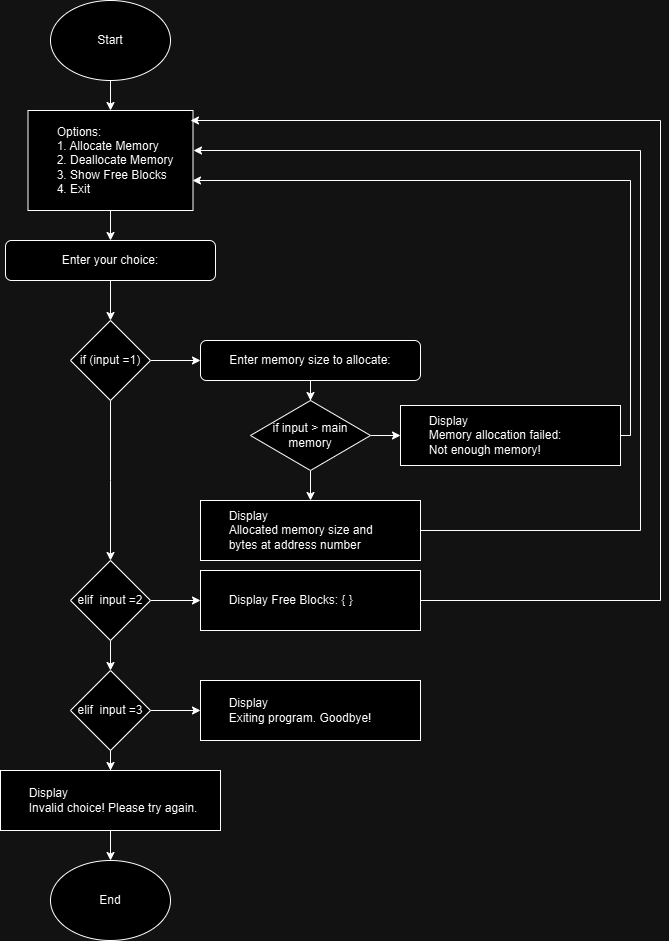

The diagram above was exported from draw.io. Its source (the exported page's mxGraphModel, read from the mxfile embedded in the PNG):
<mxGraphModel dx="1434" dy="780" grid="1" gridSize="10" guides="1" tooltips="1" connect="1" arrows="1" fold="1" page="1" pageScale="1" pageWidth="827" pageHeight="1169" math="0" shadow="0">
  <root>
    <mxCell id="0" />
    <mxCell id="1" parent="0" />
    <mxCell id="vAAfa1tNSefyAnFD7FfM-2" style="edgeStyle=orthogonalEdgeStyle;rounded=0;orthogonalLoop=1;jettySize=auto;html=1;entryX=0.5;entryY=0;entryDx=0;entryDy=0;" edge="1" parent="1" source="20F9ZMZLE-aQ9nI_FcKJ-2" target="20F9ZMZLE-aQ9nI_FcKJ-3">
      <mxGeometry relative="1" as="geometry" />
    </mxCell>
    <mxCell id="20F9ZMZLE-aQ9nI_FcKJ-2" value="Start" style="ellipse;whiteSpace=wrap;html=1;" parent="1" vertex="1">
      <mxGeometry x="150" y="70" width="120" height="80" as="geometry" />
    </mxCell>
    <mxCell id="20F9ZMZLE-aQ9nI_FcKJ-36" style="edgeStyle=orthogonalEdgeStyle;rounded=0;orthogonalLoop=1;jettySize=auto;html=1;entryX=0.5;entryY=0;entryDx=0;entryDy=0;" parent="1" source="20F9ZMZLE-aQ9nI_FcKJ-3" target="20F9ZMZLE-aQ9nI_FcKJ-4" edge="1">
      <mxGeometry relative="1" as="geometry" />
    </mxCell>
    <mxCell id="20F9ZMZLE-aQ9nI_FcKJ-3" value="&lt;div&gt;&lt;span style=&quot;white-space: pre;&quot;&gt;&#09;&lt;/span&gt;Options:&lt;/div&gt;&lt;div&gt;&lt;span style=&quot;white-space: pre;&quot;&gt;&#09;&lt;/span&gt;1. Allocate Memory&lt;/div&gt;&lt;div&gt;&lt;span style=&quot;white-space: pre;&quot;&gt;&#09;&lt;/span&gt;2. Deallocate Memory&lt;/div&gt;&lt;div&gt;&lt;span style=&quot;white-space: pre;&quot;&gt;&#09;&lt;/span&gt;3. Show Free Blocks&lt;/div&gt;&lt;div&gt;&lt;span style=&quot;white-space: pre;&quot;&gt;&#09;&lt;/span&gt;4. Exit&lt;/div&gt;" style="rounded=0;whiteSpace=wrap;html=1;align=left;" parent="1" vertex="1">
      <mxGeometry x="127.5" y="180" width="165" height="100" as="geometry" />
    </mxCell>
    <mxCell id="20F9ZMZLE-aQ9nI_FcKJ-37" style="edgeStyle=orthogonalEdgeStyle;rounded=0;orthogonalLoop=1;jettySize=auto;html=1;" parent="1" source="20F9ZMZLE-aQ9nI_FcKJ-4" target="20F9ZMZLE-aQ9nI_FcKJ-6" edge="1">
      <mxGeometry relative="1" as="geometry" />
    </mxCell>
    <mxCell id="20F9ZMZLE-aQ9nI_FcKJ-4" value="Enter your choice:" style="rounded=1;whiteSpace=wrap;html=1;" parent="1" vertex="1">
      <mxGeometry x="105" y="310" width="210" height="40" as="geometry" />
    </mxCell>
    <mxCell id="20F9ZMZLE-aQ9nI_FcKJ-24" style="edgeStyle=orthogonalEdgeStyle;rounded=0;orthogonalLoop=1;jettySize=auto;html=1;" parent="1" source="20F9ZMZLE-aQ9nI_FcKJ-5" edge="1">
      <mxGeometry relative="1" as="geometry">
        <mxPoint x="293" y="220" as="targetPoint" />
        <Array as="points">
          <mxPoint x="740" y="600" />
          <mxPoint x="740" y="220" />
          <mxPoint x="293" y="220" />
        </Array>
      </mxGeometry>
    </mxCell>
    <mxCell id="20F9ZMZLE-aQ9nI_FcKJ-5" value="&lt;span style=&quot;white-space: pre;&quot;&gt;&#09;&lt;/span&gt;Display&lt;div&gt;&lt;span style=&quot;white-space: pre;&quot;&gt;&#09;&lt;/span&gt;Allocated memory size and&amp;nbsp;&lt;div&gt;&lt;span style=&quot;white-space: pre;&quot;&gt;&#09;&lt;/span&gt;bytes at address number&lt;/div&gt;&lt;/div&gt;" style="rounded=0;whiteSpace=wrap;html=1;align=left;" parent="1" vertex="1">
      <mxGeometry x="300" y="570" width="220" height="60" as="geometry" />
    </mxCell>
    <mxCell id="20F9ZMZLE-aQ9nI_FcKJ-38" style="edgeStyle=orthogonalEdgeStyle;rounded=0;orthogonalLoop=1;jettySize=auto;html=1;entryX=0;entryY=0.5;entryDx=0;entryDy=0;" parent="1" source="20F9ZMZLE-aQ9nI_FcKJ-6" target="20F9ZMZLE-aQ9nI_FcKJ-7" edge="1">
      <mxGeometry relative="1" as="geometry" />
    </mxCell>
    <mxCell id="20F9ZMZLE-aQ9nI_FcKJ-39" style="edgeStyle=orthogonalEdgeStyle;rounded=0;orthogonalLoop=1;jettySize=auto;html=1;entryX=0.5;entryY=0;entryDx=0;entryDy=0;" parent="1" source="20F9ZMZLE-aQ9nI_FcKJ-6" edge="1">
      <mxGeometry relative="1" as="geometry">
        <mxPoint x="210" y="630" as="targetPoint" />
      </mxGeometry>
    </mxCell>
    <mxCell id="20F9ZMZLE-aQ9nI_FcKJ-6" value="if (input&amp;nbsp;=1)" style="rhombus;whiteSpace=wrap;html=1;" parent="1" vertex="1">
      <mxGeometry x="170" y="390" width="80" height="80" as="geometry" />
    </mxCell>
    <mxCell id="20F9ZMZLE-aQ9nI_FcKJ-40" style="edgeStyle=orthogonalEdgeStyle;rounded=0;orthogonalLoop=1;jettySize=auto;html=1;entryX=0.5;entryY=0;entryDx=0;entryDy=0;" parent="1" source="20F9ZMZLE-aQ9nI_FcKJ-7" target="20F9ZMZLE-aQ9nI_FcKJ-19" edge="1">
      <mxGeometry relative="1" as="geometry" />
    </mxCell>
    <mxCell id="20F9ZMZLE-aQ9nI_FcKJ-7" value="Enter memory size to allocate:" style="rounded=1;whiteSpace=wrap;html=1;" parent="1" vertex="1">
      <mxGeometry x="300" y="410" width="220" height="40" as="geometry" />
    </mxCell>
    <mxCell id="20F9ZMZLE-aQ9nI_FcKJ-29" style="edgeStyle=orthogonalEdgeStyle;rounded=0;orthogonalLoop=1;jettySize=auto;html=1;" parent="1" source="20F9ZMZLE-aQ9nI_FcKJ-14" edge="1">
      <mxGeometry relative="1" as="geometry">
        <mxPoint x="290" y="190" as="targetPoint" />
        <Array as="points">
          <mxPoint x="760" y="670" />
          <mxPoint x="760" y="190" />
        </Array>
      </mxGeometry>
    </mxCell>
    <mxCell id="20F9ZMZLE-aQ9nI_FcKJ-14" value="&lt;span style=&quot;white-space: pre;&quot;&gt;&#09;&lt;/span&gt;Display Free Blocks: { }" style="rounded=0;whiteSpace=wrap;html=1;align=left;" parent="1" vertex="1">
      <mxGeometry x="300" y="640" width="220" height="60" as="geometry" />
    </mxCell>
    <mxCell id="20F9ZMZLE-aQ9nI_FcKJ-45" style="edgeStyle=orthogonalEdgeStyle;rounded=0;orthogonalLoop=1;jettySize=auto;html=1;entryX=0.5;entryY=0;entryDx=0;entryDy=0;" parent="1" source="20F9ZMZLE-aQ9nI_FcKJ-15" target="20F9ZMZLE-aQ9nI_FcKJ-18" edge="1">
      <mxGeometry relative="1" as="geometry" />
    </mxCell>
    <mxCell id="20F9ZMZLE-aQ9nI_FcKJ-48" style="edgeStyle=orthogonalEdgeStyle;rounded=0;orthogonalLoop=1;jettySize=auto;html=1;entryX=0;entryY=0.5;entryDx=0;entryDy=0;" parent="1" source="20F9ZMZLE-aQ9nI_FcKJ-15" target="20F9ZMZLE-aQ9nI_FcKJ-14" edge="1">
      <mxGeometry relative="1" as="geometry" />
    </mxCell>
    <mxCell id="20F9ZMZLE-aQ9nI_FcKJ-15" value="elif&amp;nbsp; input&amp;nbsp;=2" style="rhombus;whiteSpace=wrap;html=1;" parent="1" vertex="1">
      <mxGeometry x="170" y="630" width="80" height="80" as="geometry" />
    </mxCell>
    <mxCell id="20F9ZMZLE-aQ9nI_FcKJ-17" value="&lt;span style=&quot;white-space: pre;&quot;&gt;&#09;&lt;/span&gt;Display&lt;div&gt;&lt;span style=&quot;white-space: pre;&quot;&gt;&#09;&lt;/span&gt;Exiting program. Goodbye!&lt;/div&gt;" style="rounded=0;whiteSpace=wrap;html=1;align=left;" parent="1" vertex="1">
      <mxGeometry x="300" y="750" width="220" height="60" as="geometry" />
    </mxCell>
    <mxCell id="20F9ZMZLE-aQ9nI_FcKJ-47" style="edgeStyle=orthogonalEdgeStyle;rounded=0;orthogonalLoop=1;jettySize=auto;html=1;entryX=0;entryY=0.5;entryDx=0;entryDy=0;" parent="1" source="20F9ZMZLE-aQ9nI_FcKJ-18" target="20F9ZMZLE-aQ9nI_FcKJ-17" edge="1">
      <mxGeometry relative="1" as="geometry" />
    </mxCell>
    <mxCell id="20F9ZMZLE-aQ9nI_FcKJ-49" style="edgeStyle=orthogonalEdgeStyle;rounded=0;orthogonalLoop=1;jettySize=auto;html=1;entryX=0.5;entryY=0;entryDx=0;entryDy=0;" parent="1" source="20F9ZMZLE-aQ9nI_FcKJ-18" target="20F9ZMZLE-aQ9nI_FcKJ-22" edge="1">
      <mxGeometry relative="1" as="geometry" />
    </mxCell>
    <mxCell id="20F9ZMZLE-aQ9nI_FcKJ-18" value="elif&amp;nbsp; input&amp;nbsp;=3" style="rhombus;whiteSpace=wrap;html=1;" parent="1" vertex="1">
      <mxGeometry x="170" y="740" width="80" height="80" as="geometry" />
    </mxCell>
    <mxCell id="20F9ZMZLE-aQ9nI_FcKJ-41" style="edgeStyle=orthogonalEdgeStyle;rounded=0;orthogonalLoop=1;jettySize=auto;html=1;entryX=0;entryY=0.5;entryDx=0;entryDy=0;" parent="1" source="20F9ZMZLE-aQ9nI_FcKJ-19" target="20F9ZMZLE-aQ9nI_FcKJ-21" edge="1">
      <mxGeometry relative="1" as="geometry" />
    </mxCell>
    <mxCell id="20F9ZMZLE-aQ9nI_FcKJ-42" style="edgeStyle=orthogonalEdgeStyle;rounded=0;orthogonalLoop=1;jettySize=auto;html=1;entryX=0.5;entryY=0;entryDx=0;entryDy=0;" parent="1" source="20F9ZMZLE-aQ9nI_FcKJ-19" target="20F9ZMZLE-aQ9nI_FcKJ-5" edge="1">
      <mxGeometry relative="1" as="geometry" />
    </mxCell>
    <mxCell id="20F9ZMZLE-aQ9nI_FcKJ-19" value="if input &amp;gt; main memory" style="rhombus;whiteSpace=wrap;html=1;" parent="1" vertex="1">
      <mxGeometry x="350" y="470" width="120" height="70" as="geometry" />
    </mxCell>
    <mxCell id="20F9ZMZLE-aQ9nI_FcKJ-21" value="&lt;span style=&quot;white-space: pre;&quot;&gt;&#09;&lt;/span&gt;Display&lt;div&gt;&lt;span style=&quot;white-space: pre;&quot;&gt;&#09;&lt;/span&gt;&lt;span style=&quot;background-color: initial;&quot;&gt;Memory allocation failed:&amp;nbsp;&lt;/span&gt;&lt;/div&gt;&lt;div&gt;&lt;span style=&quot;background-color: initial;&quot;&gt;&lt;span style=&quot;white-space: pre;&quot;&gt;&#09;&lt;/span&gt;Not enough memory!&lt;/span&gt;&lt;/div&gt;" style="rounded=0;whiteSpace=wrap;html=1;align=left;" parent="1" vertex="1">
      <mxGeometry x="500" y="475" width="220" height="60" as="geometry" />
    </mxCell>
    <mxCell id="vAAfa1tNSefyAnFD7FfM-4" style="edgeStyle=orthogonalEdgeStyle;rounded=0;orthogonalLoop=1;jettySize=auto;html=1;entryX=0.5;entryY=0;entryDx=0;entryDy=0;" edge="1" parent="1" source="20F9ZMZLE-aQ9nI_FcKJ-22" target="vAAfa1tNSefyAnFD7FfM-3">
      <mxGeometry relative="1" as="geometry" />
    </mxCell>
    <mxCell id="20F9ZMZLE-aQ9nI_FcKJ-22" value="&lt;span style=&quot;white-space: pre;&quot;&gt;&#09;&lt;/span&gt;Display&lt;div&gt;&lt;span style=&quot;white-space: pre;&quot;&gt;&#09;&lt;/span&gt;Invalid choice! Please try again.&lt;/div&gt;" style="rounded=0;whiteSpace=wrap;html=1;align=left;" parent="1" vertex="1">
      <mxGeometry x="100" y="840" width="220" height="60" as="geometry" />
    </mxCell>
    <mxCell id="20F9ZMZLE-aQ9nI_FcKJ-23" style="edgeStyle=orthogonalEdgeStyle;rounded=0;orthogonalLoop=1;jettySize=auto;html=1;" parent="1" source="20F9ZMZLE-aQ9nI_FcKJ-21" edge="1">
      <mxGeometry relative="1" as="geometry">
        <mxPoint x="292" y="250" as="targetPoint" />
        <Array as="points">
          <mxPoint x="730" y="505" />
          <mxPoint x="730" y="250" />
        </Array>
      </mxGeometry>
    </mxCell>
    <mxCell id="vAAfa1tNSefyAnFD7FfM-3" value="End" style="ellipse;whiteSpace=wrap;html=1;" vertex="1" parent="1">
      <mxGeometry x="150" y="930" width="120" height="80" as="geometry" />
    </mxCell>
  </root>
</mxGraphModel>